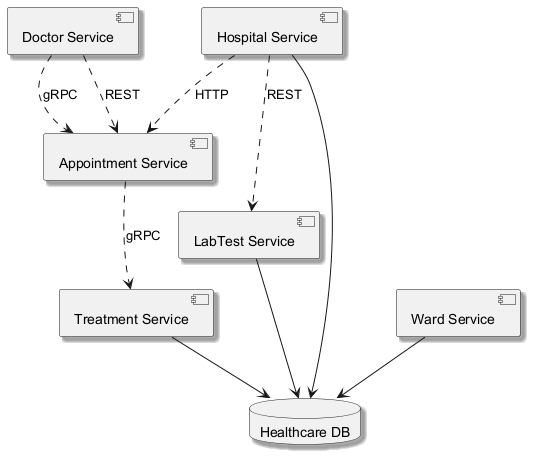

The diagram above was rendered by PlantUML. Its source (embedded in the PNG):
@startuml
skinparam monochrome true
skinparam shadowing true
component "LabTest Service" as C_LabTestService
component "Treatment Service" as C_TreatmentService
component "Ward Service" as C_WardService
component "Doctor Service" as C_DoctorService
component "Hospital Service" as C_HospitalService
component "Appointment Service" as C_AppointmentService
database "Healthcare DB" as DB_healthcare
C_LabTestService --> DB_healthcare
C_TreatmentService --> DB_healthcare
C_WardService --> DB_healthcare
C_HospitalService --> DB_healthcare
C_HospitalService ..> C_LabTestService : REST
C_AppointmentService ..> C_TreatmentService : gRPC
C_DoctorService ..> C_AppointmentService : gRPC
C_HospitalService ..> C_AppointmentService : HTTP
C_DoctorService ..> C_AppointmentService : REST
@enduml